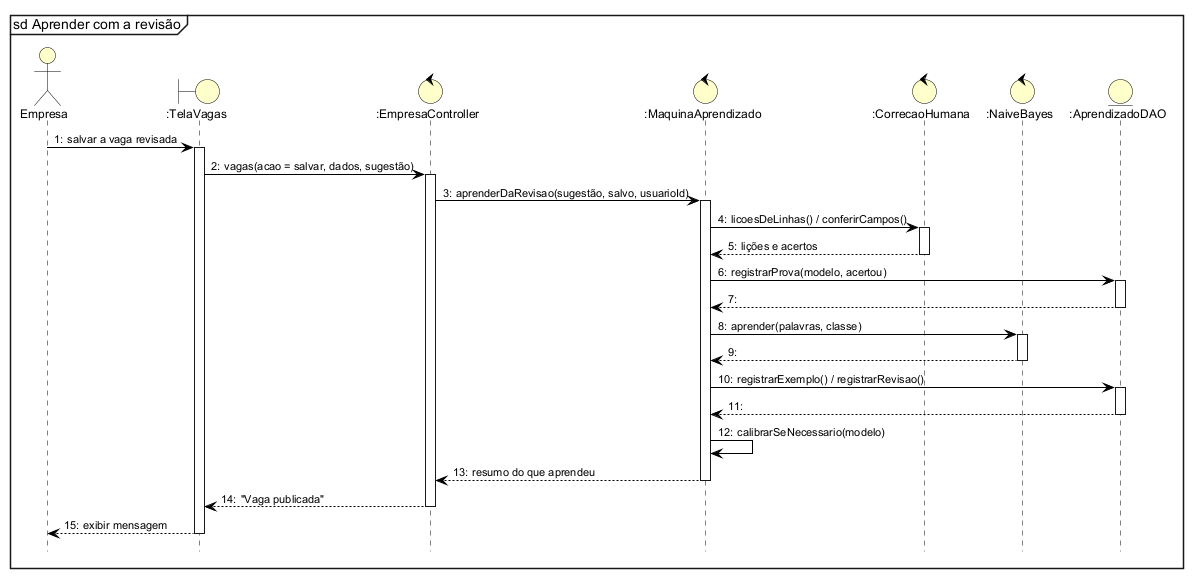

The diagram above was rendered by PlantUML. Its source (embedded in the PNG):
@startuml
!include estilo.iuml
mainframe sd Aprender com a revisão
autonumber "0:"
hide footbox

actor Empresa as E
boundary ":TelaVagas" as T
control ":EmpresaController" as C
control ":MaquinaAprendizado" as M
control ":CorrecaoHumana" as H
control ":NaiveBayes" as N
entity ":AprendizadoDAO" as D
E -> T ++ : salvar a vaga revisada
T -> C ++ : vagas(acao = salvar, dados, sugestão)
C -> M ++ : aprenderDaRevisao(sugestão, salvo, usuarioId)
M -> H ++ : licoesDeLinhas() / conferirCampos()
H --> M -- : lições e acertos
M -> D ++ : registrarProva(modelo, acertou)
D --> M --
M -> N ++ : aprender(palavras, classe)
N --> M --
M -> D ++ : registrarExemplo() / registrarRevisao()
D --> M --
M -> M : calibrarSeNecessario(modelo)
M --> C -- : resumo do que aprendeu
C --> T -- : "Vaga publicada"
T --> E -- : exibir mensagem
@enduml